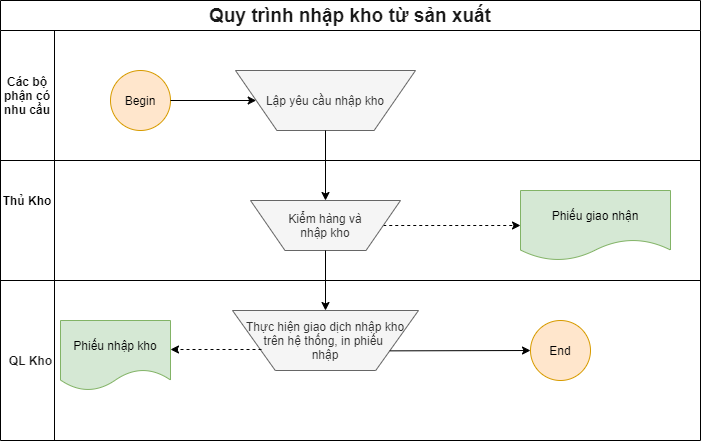

The diagram above was exported from draw.io. Its source (the exported page's mxGraphModel, read from the mxfile embedded in the PNG):
<mxGraphModel dx="1102" dy="525" grid="1" gridSize="10" guides="1" tooltips="1" connect="1" arrows="1" fold="1" page="1" pageScale="1" pageWidth="827" pageHeight="1169" math="0" shadow="0">
  <root>
    <mxCell id="ZVYqTGS-6w8j_9dGOnAl-0" />
    <mxCell id="ZVYqTGS-6w8j_9dGOnAl-1" parent="ZVYqTGS-6w8j_9dGOnAl-0" />
    <mxCell id="CiGrTwrKCELEShQhhcWM-1" value="&lt;font style=&quot;font-size: 19px&quot;&gt;Quy trình nhập kho từ sản xuất&lt;/font&gt;" style="shape=table;html=1;whiteSpace=wrap;startSize=30;container=1;collapsible=0;childLayout=tableLayout;fixedRows=1;rowLines=0;fontStyle=1;align=center;fontColor=#1A1A1A;fillColor=none;" vertex="1" parent="ZVYqTGS-6w8j_9dGOnAl-1">
      <mxGeometry x="40" y="350" width="700" height="440" as="geometry" />
    </mxCell>
    <mxCell id="CiGrTwrKCELEShQhhcWM-2" value="" style="shape=partialRectangle;html=1;whiteSpace=wrap;collapsible=0;dropTarget=0;pointerEvents=0;fillColor=none;top=0;left=0;bottom=1;right=0;points=[[0,0.5],[1,0.5]];portConstraint=eastwest;" vertex="1" parent="CiGrTwrKCELEShQhhcWM-1">
      <mxGeometry y="30" width="700" height="130" as="geometry" />
    </mxCell>
    <mxCell id="CiGrTwrKCELEShQhhcWM-3" value="&lt;b&gt;Các bộ phận có nhu cầu&lt;/b&gt;" style="shape=partialRectangle;html=1;whiteSpace=wrap;connectable=0;fillColor=none;top=0;left=0;bottom=0;right=0;overflow=hidden;" vertex="1" parent="CiGrTwrKCELEShQhhcWM-2">
      <mxGeometry width="54" height="130" as="geometry" />
    </mxCell>
    <mxCell id="CiGrTwrKCELEShQhhcWM-4" value="" style="shape=partialRectangle;html=1;whiteSpace=wrap;connectable=0;fillColor=none;top=0;left=0;bottom=0;right=0;align=left;spacingLeft=6;overflow=hidden;" vertex="1" parent="CiGrTwrKCELEShQhhcWM-2">
      <mxGeometry x="54" width="646" height="130" as="geometry" />
    </mxCell>
    <mxCell id="CiGrTwrKCELEShQhhcWM-5" value="" style="shape=partialRectangle;html=1;whiteSpace=wrap;collapsible=0;dropTarget=0;pointerEvents=0;fillColor=none;top=0;left=0;bottom=0;right=0;points=[[0,0.5],[1,0.5]];portConstraint=eastwest;" vertex="1" parent="CiGrTwrKCELEShQhhcWM-1">
      <mxGeometry y="160" width="700" height="30" as="geometry" />
    </mxCell>
    <mxCell id="CiGrTwrKCELEShQhhcWM-6" value="" style="shape=partialRectangle;html=1;whiteSpace=wrap;connectable=0;fillColor=none;top=0;left=0;bottom=0;right=0;overflow=hidden;" vertex="1" parent="CiGrTwrKCELEShQhhcWM-5">
      <mxGeometry width="54" height="30" as="geometry" />
    </mxCell>
    <mxCell id="CiGrTwrKCELEShQhhcWM-7" value="" style="shape=partialRectangle;html=1;whiteSpace=wrap;connectable=0;fillColor=none;top=0;left=0;bottom=0;right=0;align=left;spacingLeft=6;overflow=hidden;" vertex="1" parent="CiGrTwrKCELEShQhhcWM-5">
      <mxGeometry x="54" width="646" height="30" as="geometry" />
    </mxCell>
    <mxCell id="CiGrTwrKCELEShQhhcWM-8" value="" style="shape=partialRectangle;html=1;whiteSpace=wrap;collapsible=0;dropTarget=0;pointerEvents=0;fillColor=none;top=0;left=0;bottom=0;right=0;points=[[0,0.5],[1,0.5]];portConstraint=eastwest;" vertex="1" parent="CiGrTwrKCELEShQhhcWM-1">
      <mxGeometry y="190" width="700" height="20" as="geometry" />
    </mxCell>
    <mxCell id="CiGrTwrKCELEShQhhcWM-9" value="&lt;b&gt;Thủ Kho&lt;/b&gt;" style="shape=partialRectangle;html=1;whiteSpace=wrap;connectable=0;fillColor=none;top=0;left=0;bottom=0;right=0;overflow=hidden;" vertex="1" parent="CiGrTwrKCELEShQhhcWM-8">
      <mxGeometry width="54" height="20" as="geometry" />
    </mxCell>
    <mxCell id="CiGrTwrKCELEShQhhcWM-10" value="" style="shape=partialRectangle;html=1;whiteSpace=wrap;connectable=0;fillColor=none;top=0;left=0;bottom=0;right=0;align=left;spacingLeft=6;overflow=hidden;" vertex="1" parent="CiGrTwrKCELEShQhhcWM-8">
      <mxGeometry x="54" width="646" height="20" as="geometry" />
    </mxCell>
    <mxCell id="CiGrTwrKCELEShQhhcWM-11" value="Begin" style="ellipse;whiteSpace=wrap;html=1;aspect=fixed;fillColor=#ffe6cc;strokeColor=#d79b00;" vertex="1" parent="ZVYqTGS-6w8j_9dGOnAl-1">
      <mxGeometry x="150" y="420" width="60" height="60" as="geometry" />
    </mxCell>
    <mxCell id="CiGrTwrKCELEShQhhcWM-12" value="Lập yêu cầu nhập kho" style="verticalLabelPosition=middle;verticalAlign=middle;html=1;shape=trapezoid;perimeter=trapezoidPerimeter;whiteSpace=wrap;size=0.23;arcSize=10;flipV=1;labelPosition=center;align=center;fontColor=#333333;fillColor=#f5f5f5;strokeColor=#666666;" vertex="1" parent="ZVYqTGS-6w8j_9dGOnAl-1">
      <mxGeometry x="275" y="420" width="180" height="60" as="geometry" />
    </mxCell>
    <mxCell id="CiGrTwrKCELEShQhhcWM-13" value="" style="endArrow=classic;html=1;entryX=0;entryY=0.5;entryDx=0;entryDy=0;" edge="1" parent="ZVYqTGS-6w8j_9dGOnAl-1" target="CiGrTwrKCELEShQhhcWM-12">
      <mxGeometry width="50" height="50" relative="1" as="geometry">
        <mxPoint x="210" y="450" as="sourcePoint" />
        <mxPoint x="310" y="450" as="targetPoint" />
      </mxGeometry>
    </mxCell>
    <mxCell id="CiGrTwrKCELEShQhhcWM-14" value="" style="endArrow=classic;html=1;entryX=0.5;entryY=0;entryDx=0;entryDy=0;" edge="1" parent="ZVYqTGS-6w8j_9dGOnAl-1" target="CiGrTwrKCELEShQhhcWM-15">
      <mxGeometry width="50" height="50" relative="1" as="geometry">
        <mxPoint x="365" y="480" as="sourcePoint" />
        <mxPoint x="369.28" y="535" as="targetPoint" />
      </mxGeometry>
    </mxCell>
    <mxCell id="CiGrTwrKCELEShQhhcWM-19" style="edgeStyle=none;orthogonalLoop=1;jettySize=auto;html=1;entryX=0;entryY=0.5;entryDx=0;entryDy=0;dashed=1;" edge="1" parent="ZVYqTGS-6w8j_9dGOnAl-1" source="CiGrTwrKCELEShQhhcWM-15" target="CiGrTwrKCELEShQhhcWM-18">
      <mxGeometry relative="1" as="geometry" />
    </mxCell>
    <mxCell id="CiGrTwrKCELEShQhhcWM-15" value="Kiểm hàng và&lt;br&gt;nhập kho" style="verticalLabelPosition=middle;verticalAlign=middle;html=1;shape=trapezoid;perimeter=trapezoidPerimeter;whiteSpace=wrap;size=0.23;arcSize=10;flipV=1;labelPosition=center;align=center;fontColor=#333333;fillColor=#f5f5f5;strokeColor=#666666;" vertex="1" parent="ZVYqTGS-6w8j_9dGOnAl-1">
      <mxGeometry x="290" y="550" width="150" height="50" as="geometry" />
    </mxCell>
    <mxCell id="CiGrTwrKCELEShQhhcWM-16" value="" style="endArrow=none;html=1;" edge="1" parent="ZVYqTGS-6w8j_9dGOnAl-1">
      <mxGeometry width="50" height="50" relative="1" as="geometry">
        <mxPoint x="40" y="630" as="sourcePoint" />
        <mxPoint x="740" y="630" as="targetPoint" />
      </mxGeometry>
    </mxCell>
    <mxCell id="CiGrTwrKCELEShQhhcWM-18" value="Phiếu giao nhận" style="shape=document;whiteSpace=wrap;html=1;boundedLbl=1;fillColor=#d5e8d4;strokeColor=#82b366;" vertex="1" parent="ZVYqTGS-6w8j_9dGOnAl-1">
      <mxGeometry x="560" y="540" width="150" height="70" as="geometry" />
    </mxCell>
    <mxCell id="CiGrTwrKCELEShQhhcWM-20" value="&lt;b&gt;QL Kho&lt;/b&gt;" style="text;html=1;align=center;verticalAlign=middle;resizable=0;points=[];autosize=1;strokeColor=none;fontColor=#1A1A1A;" vertex="1" parent="ZVYqTGS-6w8j_9dGOnAl-1">
      <mxGeometry x="40" y="700" width="60" height="20" as="geometry" />
    </mxCell>
    <mxCell id="CiGrTwrKCELEShQhhcWM-21" value="" style="endArrow=classic;html=1;exitX=0.5;exitY=1;exitDx=0;exitDy=0;" edge="1" parent="ZVYqTGS-6w8j_9dGOnAl-1" source="CiGrTwrKCELEShQhhcWM-15" target="CiGrTwrKCELEShQhhcWM-22">
      <mxGeometry width="50" height="50" relative="1" as="geometry">
        <mxPoint x="390" y="650" as="sourcePoint" />
        <mxPoint x="365" y="660" as="targetPoint" />
      </mxGeometry>
    </mxCell>
    <mxCell id="CiGrTwrKCELEShQhhcWM-22" value="Thực hiện giao dịch nhập kho&lt;br&gt;trên hệ thống, in phiếu&amp;nbsp;&lt;br&gt;nhập" style="verticalLabelPosition=middle;verticalAlign=middle;html=1;shape=trapezoid;perimeter=trapezoidPerimeter;whiteSpace=wrap;size=0.23;arcSize=10;flipV=1;labelPosition=center;align=center;fillColor=#f5f5f5;strokeColor=#666666;fontColor=#333333;" vertex="1" parent="ZVYqTGS-6w8j_9dGOnAl-1">
      <mxGeometry x="272" y="660" width="186" height="60" as="geometry" />
    </mxCell>
    <mxCell id="CiGrTwrKCELEShQhhcWM-23" value="" style="endArrow=classic;html=1;dashed=1;" edge="1" parent="ZVYqTGS-6w8j_9dGOnAl-1">
      <mxGeometry width="50" height="50" relative="1" as="geometry">
        <mxPoint x="301" y="699" as="sourcePoint" />
        <mxPoint x="210" y="699" as="targetPoint" />
      </mxGeometry>
    </mxCell>
    <mxCell id="CiGrTwrKCELEShQhhcWM-24" value="Phiếu nhập kho" style="shape=document;whiteSpace=wrap;html=1;boundedLbl=1;fillColor=#d5e8d4;strokeColor=#82b366;" vertex="1" parent="ZVYqTGS-6w8j_9dGOnAl-1">
      <mxGeometry x="100" y="670" width="110" height="70" as="geometry" />
    </mxCell>
    <mxCell id="CiGrTwrKCELEShQhhcWM-25" value="End" style="ellipse;whiteSpace=wrap;html=1;aspect=fixed;fillColor=#ffe6cc;strokeColor=#d79b00;" vertex="1" parent="ZVYqTGS-6w8j_9dGOnAl-1">
      <mxGeometry x="570" y="670" width="60" height="60" as="geometry" />
    </mxCell>
    <mxCell id="aFQe77kByrNaRUWBqfQh-0" value="" style="endArrow=classic;html=1;exitX=1;exitY=0.75;exitDx=0;exitDy=0;entryX=0;entryY=0.5;entryDx=0;entryDy=0;" edge="1" parent="ZVYqTGS-6w8j_9dGOnAl-1" source="CiGrTwrKCELEShQhhcWM-22" target="CiGrTwrKCELEShQhhcWM-25">
      <mxGeometry width="50" height="50" relative="1" as="geometry">
        <mxPoint x="390" y="640" as="sourcePoint" />
        <mxPoint x="440" y="590" as="targetPoint" />
      </mxGeometry>
    </mxCell>
  </root>
</mxGraphModel>